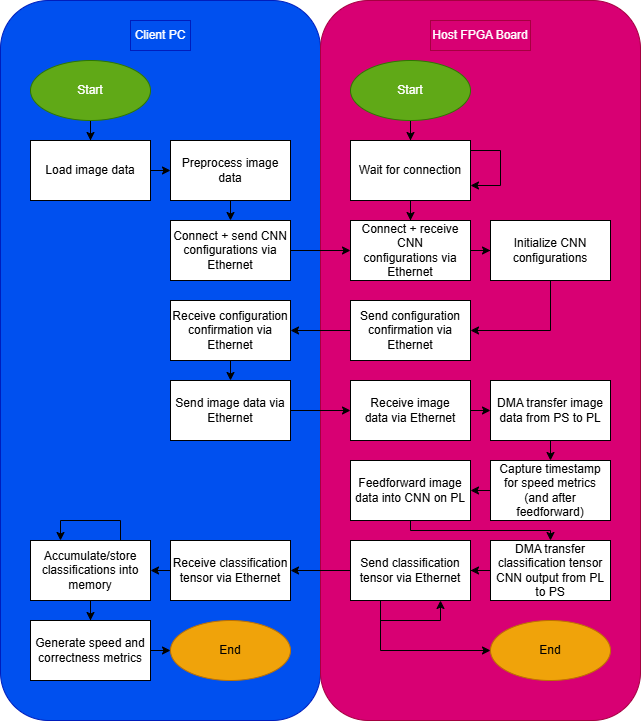

The diagram above was exported from draw.io. Its source (the exported page's mxGraphModel, read from the mxfile embedded in the PNG):
<mxGraphModel dx="1360" dy="779" grid="1" gridSize="10" guides="0" tooltips="1" connect="1" arrows="1" fold="1" page="1" pageScale="1" pageWidth="850" pageHeight="1100" math="0" shadow="0">
  <root>
    <mxCell id="0" />
    <mxCell id="1" parent="0" />
    <mxCell id="waFZMgAS4FlYtgmig520-1" parent="1" style="rounded=1;whiteSpace=wrap;html=1;align=center;fillColor=#0050ef;fontColor=#ffffff;strokeColor=#001DBC;" value="" vertex="1">
      <mxGeometry height="720" width="320" x="100" y="80" as="geometry" />
    </mxCell>
    <mxCell id="waFZMgAS4FlYtgmig520-8" parent="1" style="rounded=1;whiteSpace=wrap;html=1;fillColor=#d80073;fontColor=#ffffff;strokeColor=#A50040;" value="" vertex="1">
      <mxGeometry height="720" width="320" x="420" y="80" as="geometry" />
    </mxCell>
    <mxCell id="waFZMgAS4FlYtgmig520-16" edge="1" parent="1" source="waFZMgAS4FlYtgmig520-4" style="edgeStyle=orthogonalEdgeStyle;rounded=0;orthogonalLoop=1;jettySize=auto;html=1;exitX=1;exitY=0.5;exitDx=0;exitDy=0;entryX=0;entryY=0.5;entryDx=0;entryDy=0;strokeColor=light-dark(#000000,#050505);" target="waFZMgAS4FlYtgmig520-5">
      <mxGeometry relative="1" as="geometry" />
    </mxCell>
    <mxCell id="waFZMgAS4FlYtgmig520-4" parent="1" style="rounded=0;whiteSpace=wrap;html=1;" value="Load image data" vertex="1">
      <mxGeometry height="60" width="120" x="130" y="220" as="geometry" />
    </mxCell>
    <mxCell id="waFZMgAS4FlYtgmig520-17" edge="1" parent="1" source="waFZMgAS4FlYtgmig520-5" style="edgeStyle=orthogonalEdgeStyle;rounded=0;orthogonalLoop=1;jettySize=auto;html=1;exitX=0.5;exitY=1;exitDx=0;exitDy=0;entryX=0.5;entryY=0;entryDx=0;entryDy=0;strokeColor=light-dark(#000000,#050505);" target="waFZMgAS4FlYtgmig520-6">
      <mxGeometry relative="1" as="geometry" />
    </mxCell>
    <mxCell id="waFZMgAS4FlYtgmig520-5" parent="1" style="rounded=0;whiteSpace=wrap;html=1;" value="Preprocess image data" vertex="1">
      <mxGeometry height="60" width="120" x="270" y="220" as="geometry" />
    </mxCell>
    <mxCell id="waFZMgAS4FlYtgmig520-18" edge="1" parent="1" source="waFZMgAS4FlYtgmig520-6" style="edgeStyle=orthogonalEdgeStyle;rounded=0;orthogonalLoop=1;jettySize=auto;html=1;exitX=1;exitY=0.5;exitDx=0;exitDy=0;entryX=0;entryY=0.5;entryDx=0;entryDy=0;strokeColor=light-dark(#000000,#050505);" target="waFZMgAS4FlYtgmig520-14">
      <mxGeometry relative="1" as="geometry" />
    </mxCell>
    <mxCell id="waFZMgAS4FlYtgmig520-6" parent="1" style="rounded=0;whiteSpace=wrap;html=1;" value="Connect + send CNN configurations via Ethernet" vertex="1">
      <mxGeometry height="60" width="120" x="270" y="300" as="geometry" />
    </mxCell>
    <mxCell id="waFZMgAS4FlYtgmig520-10" parent="1" style="text;html=1;whiteSpace=wrap;strokeColor=#001DBC;fillColor=#0050ef;align=center;verticalAlign=middle;rounded=0;fontColor=#ffffff;" value="Client PC" vertex="1">
      <mxGeometry height="30" width="60" x="230" y="100" as="geometry" />
    </mxCell>
    <mxCell id="waFZMgAS4FlYtgmig520-11" parent="1" style="text;html=1;whiteSpace=wrap;align=center;verticalAlign=middle;rounded=0;fillColor=#d80073;fontColor=#ffffff;strokeColor=#A50040;" value="Host FPGA Board" vertex="1">
      <mxGeometry height="30" width="100" x="530" y="100" as="geometry" />
    </mxCell>
    <mxCell id="waFZMgAS4FlYtgmig520-15" edge="1" parent="1" source="waFZMgAS4FlYtgmig520-13" style="edgeStyle=orthogonalEdgeStyle;rounded=0;orthogonalLoop=1;jettySize=auto;html=1;exitX=0.5;exitY=1;exitDx=0;exitDy=0;strokeColor=light-dark(#000000,#050505);" target="waFZMgAS4FlYtgmig520-4">
      <mxGeometry relative="1" as="geometry" />
    </mxCell>
    <mxCell id="waFZMgAS4FlYtgmig520-13" parent="1" style="ellipse;whiteSpace=wrap;html=1;fillColor=#60a917;fontColor=#ffffff;strokeColor=#2D7600;" value="Start" vertex="1">
      <mxGeometry height="60" width="120" x="130" y="140" as="geometry" />
    </mxCell>
    <mxCell id="waFZMgAS4FlYtgmig520-23" edge="1" parent="1" source="waFZMgAS4FlYtgmig520-14" style="edgeStyle=orthogonalEdgeStyle;rounded=0;orthogonalLoop=1;jettySize=auto;html=1;exitX=1;exitY=0.5;exitDx=0;exitDy=0;strokeColor=light-dark(#000000,#050505);" target="waFZMgAS4FlYtgmig520-19">
      <mxGeometry relative="1" as="geometry" />
    </mxCell>
    <mxCell id="waFZMgAS4FlYtgmig520-14" parent="1" style="rounded=0;whiteSpace=wrap;html=1;" value="Connect + receive CNN configurations&amp;nbsp;via Ethernet" vertex="1">
      <mxGeometry height="60" width="120" x="450" y="300" as="geometry" />
    </mxCell>
    <mxCell id="waFZMgAS4FlYtgmig520-25" edge="1" parent="1" source="waFZMgAS4FlYtgmig520-19" style="edgeStyle=orthogonalEdgeStyle;rounded=0;orthogonalLoop=1;jettySize=auto;html=1;exitX=0.5;exitY=1;exitDx=0;exitDy=0;entryX=1;entryY=0.5;entryDx=0;entryDy=0;strokeColor=light-dark(#000000,#050505);" target="waFZMgAS4FlYtgmig520-20">
      <mxGeometry relative="1" as="geometry" />
    </mxCell>
    <mxCell id="waFZMgAS4FlYtgmig520-19" parent="1" style="rounded=0;whiteSpace=wrap;html=1;" value="Initialize CNN configurations" vertex="1">
      <mxGeometry height="60" width="120" x="590" y="300" as="geometry" />
    </mxCell>
    <mxCell id="waFZMgAS4FlYtgmig520-27" edge="1" parent="1" source="waFZMgAS4FlYtgmig520-20" style="edgeStyle=orthogonalEdgeStyle;rounded=0;orthogonalLoop=1;jettySize=auto;html=1;exitX=0;exitY=0.5;exitDx=0;exitDy=0;entryX=1;entryY=0.5;entryDx=0;entryDy=0;strokeColor=light-dark(#000000,#050505);" target="waFZMgAS4FlYtgmig520-26">
      <mxGeometry relative="1" as="geometry" />
    </mxCell>
    <mxCell id="waFZMgAS4FlYtgmig520-20" parent="1" style="rounded=0;whiteSpace=wrap;html=1;" value="Send configuration confirmation&amp;nbsp;via Ethernet" vertex="1">
      <mxGeometry height="60" width="120" x="450" y="380" as="geometry" />
    </mxCell>
    <mxCell id="waFZMgAS4FlYtgmig520-39" edge="1" parent="1" source="waFZMgAS4FlYtgmig520-26" style="edgeStyle=orthogonalEdgeStyle;rounded=0;orthogonalLoop=1;jettySize=auto;html=1;exitX=0.5;exitY=1;exitDx=0;exitDy=0;entryX=0.5;entryY=0;entryDx=0;entryDy=0;strokeColor=light-dark(#000000,#050505);" target="waFZMgAS4FlYtgmig520-28">
      <mxGeometry relative="1" as="geometry" />
    </mxCell>
    <mxCell id="waFZMgAS4FlYtgmig520-26" parent="1" style="rounded=0;whiteSpace=wrap;html=1;" value="Receive configuration confirmation&amp;nbsp;via Ethernet" vertex="1">
      <mxGeometry height="60" width="120" x="270" y="380" as="geometry" />
    </mxCell>
    <mxCell id="waFZMgAS4FlYtgmig520-40" edge="1" parent="1" source="waFZMgAS4FlYtgmig520-28" style="edgeStyle=orthogonalEdgeStyle;rounded=0;orthogonalLoop=1;jettySize=auto;html=1;exitX=1;exitY=0.5;exitDx=0;exitDy=0;entryX=0;entryY=0.5;entryDx=0;entryDy=0;strokeColor=light-dark(#000000,#050505);" target="waFZMgAS4FlYtgmig520-29">
      <mxGeometry relative="1" as="geometry" />
    </mxCell>
    <mxCell id="waFZMgAS4FlYtgmig520-28" parent="1" style="rounded=0;whiteSpace=wrap;html=1;" value="Send image data&amp;nbsp;via Ethernet" vertex="1">
      <mxGeometry height="60" width="120" x="270" y="460" as="geometry" />
    </mxCell>
    <mxCell id="waFZMgAS4FlYtgmig520-42" edge="1" parent="1" source="waFZMgAS4FlYtgmig520-29" style="edgeStyle=orthogonalEdgeStyle;rounded=0;orthogonalLoop=1;jettySize=auto;html=1;exitX=1;exitY=0.5;exitDx=0;exitDy=0;entryX=0;entryY=0.5;entryDx=0;entryDy=0;strokeColor=light-dark(#000000,#050505);" target="waFZMgAS4FlYtgmig520-41">
      <mxGeometry relative="1" as="geometry" />
    </mxCell>
    <mxCell id="waFZMgAS4FlYtgmig520-29" parent="1" style="rounded=0;whiteSpace=wrap;html=1;" value="Receive image data&amp;nbsp;via Ethernet" vertex="1">
      <mxGeometry height="60" width="120" x="450" y="460" as="geometry" />
    </mxCell>
    <mxCell id="waFZMgAS4FlYtgmig520-33" edge="1" parent="1" source="waFZMgAS4FlYtgmig520-30" style="edgeStyle=orthogonalEdgeStyle;rounded=0;orthogonalLoop=1;jettySize=auto;html=1;exitX=0.5;exitY=1;exitDx=0;exitDy=0;strokeColor=light-dark(#000000,#050505);" target="waFZMgAS4FlYtgmig520-32">
      <mxGeometry relative="1" as="geometry" />
    </mxCell>
    <mxCell id="waFZMgAS4FlYtgmig520-30" parent="1" style="ellipse;whiteSpace=wrap;html=1;fillColor=#60a917;fontColor=#ffffff;strokeColor=#2D7600;" value="Start" vertex="1">
      <mxGeometry height="60" width="120" x="450" y="140" as="geometry" />
    </mxCell>
    <mxCell id="waFZMgAS4FlYtgmig520-34" edge="1" parent="1" source="waFZMgAS4FlYtgmig520-32" style="edgeStyle=orthogonalEdgeStyle;rounded=0;orthogonalLoop=1;jettySize=auto;html=1;exitX=0.5;exitY=1;exitDx=0;exitDy=0;strokeColor=light-dark(#000000,#050505);" target="waFZMgAS4FlYtgmig520-14">
      <mxGeometry relative="1" as="geometry" />
    </mxCell>
    <mxCell id="waFZMgAS4FlYtgmig520-32" parent="1" style="rounded=0;whiteSpace=wrap;html=1;" value="Wait for connection" vertex="1">
      <mxGeometry height="60" width="120" x="450" y="220" as="geometry" />
    </mxCell>
    <mxCell id="waFZMgAS4FlYtgmig520-38" edge="1" parent="1" source="waFZMgAS4FlYtgmig520-32" style="edgeStyle=orthogonalEdgeStyle;rounded=0;orthogonalLoop=1;jettySize=auto;html=1;exitX=1;exitY=0;exitDx=0;exitDy=0;entryX=1;entryY=0.75;entryDx=0;entryDy=0;strokeColor=light-dark(#000000,#050505);" target="waFZMgAS4FlYtgmig520-32">
      <mxGeometry relative="1" as="geometry">
        <Array as="points">
          <mxPoint x="570" y="230" />
          <mxPoint x="600" y="230" />
          <mxPoint x="600" y="265" />
        </Array>
      </mxGeometry>
    </mxCell>
    <mxCell id="waFZMgAS4FlYtgmig520-46" edge="1" parent="1" source="waFZMgAS4FlYtgmig520-41" style="edgeStyle=orthogonalEdgeStyle;rounded=0;orthogonalLoop=1;jettySize=auto;html=1;exitX=0.5;exitY=1;exitDx=0;exitDy=0;entryX=0.5;entryY=0;entryDx=0;entryDy=0;strokeColor=light-dark(#000000,#050505);" target="waFZMgAS4FlYtgmig520-43">
      <mxGeometry relative="1" as="geometry" />
    </mxCell>
    <mxCell id="waFZMgAS4FlYtgmig520-41" parent="1" style="rounded=0;whiteSpace=wrap;html=1;" value="DMA transfer image data from PS to PL" vertex="1">
      <mxGeometry height="60" width="120" x="590" y="460" as="geometry" />
    </mxCell>
    <mxCell id="waFZMgAS4FlYtgmig520-55" edge="1" parent="1" source="waFZMgAS4FlYtgmig520-43" style="edgeStyle=orthogonalEdgeStyle;rounded=0;orthogonalLoop=1;jettySize=auto;html=1;exitX=0;exitY=0.5;exitDx=0;exitDy=0;entryX=1;entryY=0.5;entryDx=0;entryDy=0;strokeColor=light-dark(#000000,#050505);" target="waFZMgAS4FlYtgmig520-54">
      <mxGeometry relative="1" as="geometry" />
    </mxCell>
    <mxCell id="waFZMgAS4FlYtgmig520-43" parent="1" style="rounded=0;whiteSpace=wrap;html=1;" value="Capture timestamp for speed metrics (and after feedforward)" vertex="1">
      <mxGeometry height="60" width="120" x="590" y="540" as="geometry" />
    </mxCell>
    <mxCell id="waFZMgAS4FlYtgmig520-57" edge="1" parent="1" source="waFZMgAS4FlYtgmig520-44" style="edgeStyle=orthogonalEdgeStyle;rounded=0;orthogonalLoop=1;jettySize=auto;html=1;exitX=0;exitY=0.5;exitDx=0;exitDy=0;strokeColor=light-dark(#000000,#050505);" target="waFZMgAS4FlYtgmig520-47">
      <mxGeometry relative="1" as="geometry" />
    </mxCell>
    <mxCell id="waFZMgAS4FlYtgmig520-44" parent="1" style="rounded=0;whiteSpace=wrap;html=1;" value="DMA transfer classification tensor CNN output from PL to PS" vertex="1">
      <mxGeometry height="60" width="120" x="590" y="620" as="geometry" />
    </mxCell>
    <mxCell id="waFZMgAS4FlYtgmig520-49" edge="1" parent="1" source="waFZMgAS4FlYtgmig520-47" style="edgeStyle=orthogonalEdgeStyle;rounded=0;orthogonalLoop=1;jettySize=auto;html=1;exitX=0;exitY=0.5;exitDx=0;exitDy=0;entryX=1;entryY=0.5;entryDx=0;entryDy=0;strokeColor=light-dark(#000000,#050505);" target="waFZMgAS4FlYtgmig520-48">
      <mxGeometry relative="1" as="geometry" />
    </mxCell>
    <mxCell id="waFZMgAS4FlYtgmig520-62" edge="1" parent="1" source="waFZMgAS4FlYtgmig520-47" style="edgeStyle=orthogonalEdgeStyle;rounded=0;orthogonalLoop=1;jettySize=auto;html=1;exitX=0.25;exitY=1;exitDx=0;exitDy=0;entryX=0;entryY=0.5;entryDx=0;entryDy=0;strokeColor=light-dark(#000000,#050505);" target="waFZMgAS4FlYtgmig520-61">
      <mxGeometry relative="1" as="geometry" />
    </mxCell>
    <mxCell id="waFZMgAS4FlYtgmig520-47" parent="1" style="rounded=0;whiteSpace=wrap;html=1;" value="Send classification tensor via Ethernet" vertex="1">
      <mxGeometry height="60" width="120" x="450" y="620" as="geometry" />
    </mxCell>
    <mxCell id="waFZMgAS4FlYtgmig520-52" edge="1" parent="1" source="waFZMgAS4FlYtgmig520-48" style="edgeStyle=orthogonalEdgeStyle;rounded=0;orthogonalLoop=1;jettySize=auto;html=1;exitX=0;exitY=0.5;exitDx=0;exitDy=0;entryX=1;entryY=0.5;entryDx=0;entryDy=0;strokeColor=light-dark(#000000,#050505);" target="waFZMgAS4FlYtgmig520-50">
      <mxGeometry relative="1" as="geometry" />
    </mxCell>
    <mxCell id="waFZMgAS4FlYtgmig520-48" parent="1" style="rounded=0;whiteSpace=wrap;html=1;" value="Receive classification tensor via Ethernet" vertex="1">
      <mxGeometry height="60" width="120" x="270" y="620" as="geometry" />
    </mxCell>
    <mxCell id="waFZMgAS4FlYtgmig520-53" edge="1" parent="1" source="waFZMgAS4FlYtgmig520-50" style="edgeStyle=orthogonalEdgeStyle;rounded=0;orthogonalLoop=1;jettySize=auto;html=1;exitX=0.5;exitY=1;exitDx=0;exitDy=0;strokeColor=light-dark(#000000,#050505);" target="waFZMgAS4FlYtgmig520-51">
      <mxGeometry relative="1" as="geometry" />
    </mxCell>
    <mxCell id="waFZMgAS4FlYtgmig520-50" parent="1" style="rounded=0;whiteSpace=wrap;html=1;" value="Accumulate/store classifications into memory" vertex="1">
      <mxGeometry height="60" width="120" x="130" y="620" as="geometry" />
    </mxCell>
    <mxCell id="waFZMgAS4FlYtgmig520-63" edge="1" parent="1" source="waFZMgAS4FlYtgmig520-51" style="edgeStyle=orthogonalEdgeStyle;rounded=0;orthogonalLoop=1;jettySize=auto;html=1;exitX=1;exitY=0.5;exitDx=0;exitDy=0;entryX=0;entryY=0.5;entryDx=0;entryDy=0;strokeColor=light-dark(#000000,#050505);" target="waFZMgAS4FlYtgmig520-60">
      <mxGeometry relative="1" as="geometry" />
    </mxCell>
    <mxCell id="waFZMgAS4FlYtgmig520-51" parent="1" style="rounded=0;whiteSpace=wrap;html=1;" value="Generate speed and correctness metrics" vertex="1">
      <mxGeometry height="60" width="120" x="130" y="700" as="geometry" />
    </mxCell>
    <mxCell id="waFZMgAS4FlYtgmig520-56" edge="1" parent="1" source="waFZMgAS4FlYtgmig520-54" style="edgeStyle=orthogonalEdgeStyle;rounded=0;orthogonalLoop=1;jettySize=auto;html=1;exitX=0.5;exitY=1;exitDx=0;exitDy=0;entryX=0.5;entryY=0;entryDx=0;entryDy=0;strokeColor=light-dark(#000000,#050505);" target="waFZMgAS4FlYtgmig520-44">
      <mxGeometry relative="1" as="geometry">
        <Array as="points">
          <mxPoint x="510" y="610" />
          <mxPoint x="650" y="610" />
        </Array>
      </mxGeometry>
    </mxCell>
    <mxCell id="waFZMgAS4FlYtgmig520-54" parent="1" style="rounded=0;whiteSpace=wrap;html=1;" value="Feedforward image data into CNN on PL" vertex="1">
      <mxGeometry height="60" width="120" x="450" y="540" as="geometry" />
    </mxCell>
    <mxCell id="waFZMgAS4FlYtgmig520-58" edge="1" parent="1" source="waFZMgAS4FlYtgmig520-47" style="edgeStyle=orthogonalEdgeStyle;rounded=0;orthogonalLoop=1;jettySize=auto;html=1;exitX=0.25;exitY=1;exitDx=0;exitDy=0;entryX=0.75;entryY=1;entryDx=0;entryDy=0;strokeColor=light-dark(#000000,#050505);" target="waFZMgAS4FlYtgmig520-47">
      <mxGeometry relative="1" as="geometry" />
    </mxCell>
    <mxCell id="waFZMgAS4FlYtgmig520-59" edge="1" parent="1" source="waFZMgAS4FlYtgmig520-50" style="edgeStyle=orthogonalEdgeStyle;rounded=0;orthogonalLoop=1;jettySize=auto;html=1;exitX=0.75;exitY=0;exitDx=0;exitDy=0;entryX=0.25;entryY=0;entryDx=0;entryDy=0;strokeColor=light-dark(#000000,#050505);" target="waFZMgAS4FlYtgmig520-50">
      <mxGeometry relative="1" as="geometry">
        <Array as="points">
          <mxPoint x="220" y="600" />
          <mxPoint x="160" y="600" />
        </Array>
      </mxGeometry>
    </mxCell>
    <mxCell id="waFZMgAS4FlYtgmig520-60" parent="1" style="ellipse;whiteSpace=wrap;html=1;fillColor=#f0a30a;strokeColor=#BD7000;fontColor=#000000;" value="End" vertex="1">
      <mxGeometry height="60" width="120" x="270" y="700" as="geometry" />
    </mxCell>
    <mxCell id="waFZMgAS4FlYtgmig520-61" parent="1" style="ellipse;whiteSpace=wrap;html=1;fillColor=#f0a30a;strokeColor=#BD7000;fontColor=#000000;" value="End" vertex="1">
      <mxGeometry height="60" width="120" x="590" y="700" as="geometry" />
    </mxCell>
  </root>
</mxGraphModel>